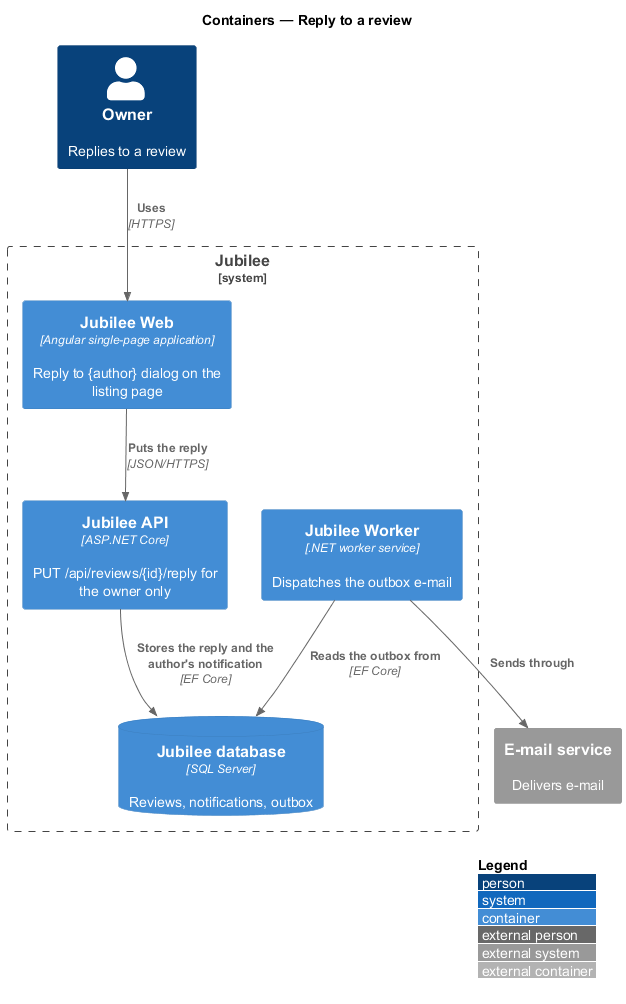

The diagram above was rendered by PlantUML. Its source (embedded in the PNG):
@startuml
!include <C4/C4_Container>
LAYOUT_WITH_LEGEND()
title Containers — Reply to a review

Person(owner, "Owner", "Replies to a review")
System_Boundary(jubilee, "Jubilee") {
  Container(web, "Jubilee Web", "Angular single-page application", "Reply to {author} dialog on the listing page")
  Container(api, "Jubilee API", "ASP.NET Core", "PUT /api/reviews/{id}/reply for the owner only")
  Container(worker, "Jubilee Worker", ".NET worker service", "Dispatches the outbox e-mail")
  ContainerDb(db, "Jubilee database", "SQL Server", "Reviews, notifications, outbox")
}
System_Ext(mail, "E-mail service", "Delivers e-mail")
Rel(owner, web, "Uses", "HTTPS")
Rel(web, api, "Puts the reply", "JSON/HTTPS")
Rel(api, db, "Stores the reply and the author's notification", "EF Core")
Rel(worker, db, "Reads the outbox from", "EF Core")
Rel(worker, mail, "Sends through")
@enduml